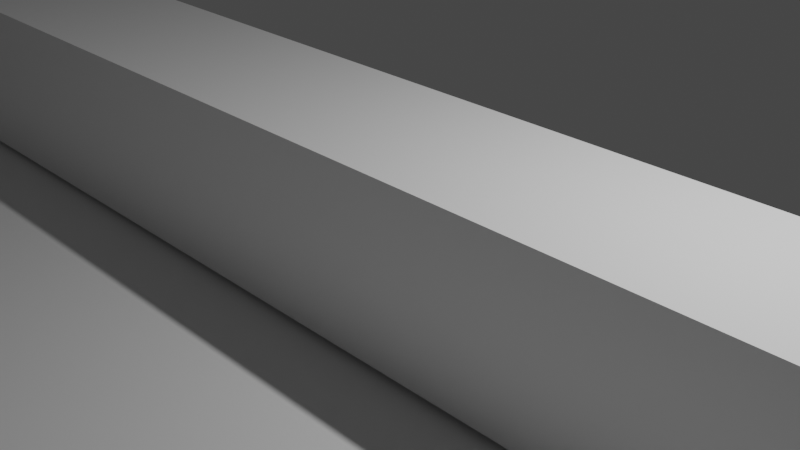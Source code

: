 # Source: animation_cubedrops_1.blend  (saved by Blender 3.1.7; exported with 4.5.12 LTS)
import bpy
from mathutils import Matrix  # noqa: F401  (used for matrix-valued properties, if any)

bpy.ops.wm.read_factory_settings(use_empty=True)
scene = bpy.context.scene
scene.name = 'Scene'

# ---- collections
col_collection = bpy.data.collections.new('Collection'); scene.collection.children.link(col_collection)

# ---- materials (node trees are filled in below, after node groups)
mat_material = bpy.data.materials.new('Material')
mat_material.alpha_threshold = 0.0
mat_material.use_transparent_shadow = False
mat_material.line_color = (0.0, 0.0, 0.0, 1.0)

# ---- material node trees
mat_material.use_nodes = True; mat_material.node_tree.nodes.clear()
_N = mat_material.node_tree.nodes; _L = mat_material.node_tree.links
n0 = _N.new('ShaderNodeOutputMaterial'); n0.name = 'Material Output'; n0.location = (300, 300)
n1 = _N.new('ShaderNodeBsdfPrincipled'); n1.name = 'Principled BSDF'; n1.location = (10, 300)
n1.distribution = 'GGX'
n1.subsurface_method = 'RANDOM_WALK_SKIN'
n1.inputs[2].default_value = 0.4
n1.inputs[3].default_value = 1.45
n1.inputs[27].default_value = (0.0, 0.0, 0.0, 1.0)
n1.inputs[28].default_value = 1.0
_L.new(n1.outputs[0], n0.inputs[0])
n0.is_active_output = True

# ---- world
world_world = bpy.data.worlds.new('World'); scene.world = world_world
world_world.use_nodes = True; world_world.node_tree.nodes.clear()
_N = world_world.node_tree.nodes; _L = world_world.node_tree.links
n0 = _N.new('ShaderNodeOutputWorld'); n0.name = 'World Output'; n0.location = (300, 300)
n1 = _N.new('ShaderNodeBackground'); n1.name = 'Background'; n1.location = (10, 300)
n1.inputs[0].default_value = (0.05088, 0.05088, 0.05088, 1.0)
_L.new(n1.outputs[0], n0.inputs[0])
n0.is_active_output = True
world_world.color = (0.05088, 0.05088, 0.05088)
world_world.use_sun_shadow = False
world_world.sun_shadow_jitter_overblur = 0.0

# ---- cameras
cam_camera = bpy.data.cameras.new('Camera')
cam_camera.clip_end = 100.0
cam_camera.ortho_scale = 7.314

# ---- lights
light_light = bpy.data.lights.new('Light', 'POINT')
light_light.transmission_factor = 0.0
light_light.energy = 1000.0
light_light.shadow_soft_size = 0.1
light_light.shadow_maximum_resolution = 0.006
light_light.use_absolute_resolution = True

# ---- meshes
me_cube = bpy.data.meshes.new('Cube')
me_cube.from_pydata([(1.0, 1.0, 1.0), (1.0, 1.0, -1.0), (1.0, -1.0, 1.0), (1.0, -1.0, -1.0), (-1.0, 1.0, 1.0), (-1.0, 1.0, -1.0), (-1.0, -1.0, 1.0), (-1.0, -1.0, -1.0)], [], [(0, 4, 6, 2), (3, 2, 6, 7), (7, 6, 4, 5), (5, 1, 3, 7), (1, 0, 2, 3), (5, 4, 0, 1)])
_uv = me_cube.uv_layers.new(name='UVMap')
_uv.uv.foreach_set('vector', [0.625, 0.5, 0.875, 0.5, 0.875, 0.75, 0.625, 0.75, 0.375, 0.75, 0.625, 0.75, 0.625, 1.0, 0.375, 1.0, 0.375, 0.0, 0.625, 0.0, 0.625, 0.25, 0.375, 0.25, 0.125, 0.5, 0.375, 0.5, 0.375, 0.75, 0.125, 0.75, 0.375, 0.5, 0.625, 0.5, 0.625, 0.75, 0.375, 0.75, 0.375, 0.25, 0.625, 0.25, 0.625, 0.5, 0.375, 0.5])
me_cube.materials.append(mat_material)
me_cube.use_remesh_preserve_volume = False
me_cube.use_remesh_preserve_attributes = False
me_cube.use_mirror_vertex_groups = False
me_cube.update()
me_plane = bpy.data.meshes.new('Plane')
me_plane.from_pydata([(-1.0, -1.0, 0.0), (1.0, -1.0, 0.0), (-1.0, 1.0, 0.0), (1.0, 1.0, 0.0)], [], [(0, 1, 3, 2)])
_uv = me_plane.uv_layers.new(name='UVMap')
_uv.uv.foreach_set('vector', [0.0, 0.0, 1.0, 0.0, 1.0, 1.0, 0.0, 1.0])
me_plane.use_remesh_fix_poles = True
me_plane.use_remesh_preserve_attributes = False
me_plane.update()
me_cube_001 = bpy.data.meshes.new('Cube.001')
me_cube_001.from_pydata([(-1.0, -1.0, -1.0), (-1.0, -1.0, 1.0), (-1.0, 1.0, -1.0), (-1.0, 1.0, 1.0), (1.0, -1.0, -1.0), (1.0, -1.0, 1.0), (1.0, 1.0, -1.0), (1.0, 1.0, 1.0)], [], [(0, 1, 3, 2), (2, 3, 7, 6), (6, 7, 5, 4), (4, 5, 1, 0), (2, 6, 4, 0), (7, 3, 1, 5)])
_uv = me_cube_001.uv_layers.new(name='UVMap')
_uv.uv.foreach_set('vector', [0.375, 0.0, 0.625, 0.0, 0.625, 0.25, 0.375, 0.25, 0.375, 0.25, 0.625, 0.25, 0.625, 0.5, 0.375, 0.5, 0.375, 0.5, 0.625, 0.5, 0.625, 0.75, 0.375, 0.75, 0.375, 0.75, 0.625, 0.75, 0.625, 1.0, 0.375, 1.0, 0.125, 0.5, 0.375, 0.5, 0.375, 0.75, 0.125, 0.75, 0.625, 0.5, 0.875, 0.5, 0.875, 0.75, 0.625, 0.75])
me_cube_001.use_remesh_fix_poles = True
me_cube_001.use_remesh_preserve_attributes = False
me_cube_001.update()

# ---- objects
ob_cube = bpy.data.objects.new('Cube', me_cube)
ob_light = bpy.data.objects.new('Light', light_light)
ob_camera = bpy.data.objects.new('Camera', cam_camera)
ob_plane = bpy.data.objects.new('Plane', me_plane)
ob_cube_001 = bpy.data.objects.new('Cube.001', me_cube_001)

# ---- transforms, parenting, visibility, modifiers, constraints
ob_cube.location = (0.0, -0.00287, 0.0)
ob_cube.scale = (8.778, 1.0, 1.0)
ob_cube.lock_rotations_4d = False
ob_cube.empty_display_type = 'ARROWS'
ob_cube.lineart.crease_threshold = 0.0
ob_light.location = (4.076, 1.005, 5.904)
ob_light.rotation_euler = (0.6503, 0.05522, 1.866)
ob_light.lock_rotations_4d = False
ob_light.empty_display_type = 'ARROWS'
ob_light.color = (0.0, 0.0, 0.0, 0.0)
ob_light.lineart.crease_threshold = 0.0
ob_camera.location = (7.359, -6.926, 4.958)
ob_camera.rotation_euler = (1.109, 0.0, 0.8149)
ob_camera.lock_rotations_4d = False
ob_camera.empty_display_type = 'ARROWS'
ob_camera.color = (0.0, 0.0, 0.0, 0.0)
ob_camera.display_type = 'WIRE'
ob_camera.lineart.crease_threshold = 0.0
ob_plane.location = (0.0, -7.871, -1.079)
ob_plane.scale = (9.943, 9.943, 9.943)
ob_cube_001.location = (-14.71, -11.81, -0.4485)
ob_cube_001.scale = (0.4323, 0.4323, 0.4323)

# ---- collection membership
col_collection.objects.link(ob_cube)
col_collection.objects.link(ob_light)
col_collection.objects.link(ob_camera)
col_collection.objects.link(ob_plane)
col_collection.objects.link(ob_cube_001)

# ---- scene / render settings (as saved in the file)
scene.camera = ob_camera
scene.frame_start = 1; scene.frame_end = 250; scene.frame_set(1)
scene.render.engine = 'BLENDER_EEVEE_NEXT'
scene.cycles.sampling_pattern = 'TABULATED_SOBOL'
scene.cycles.use_light_tree = False
scene.view_settings.view_transform = 'Filmic'
bpy.context.view_layer.update()
